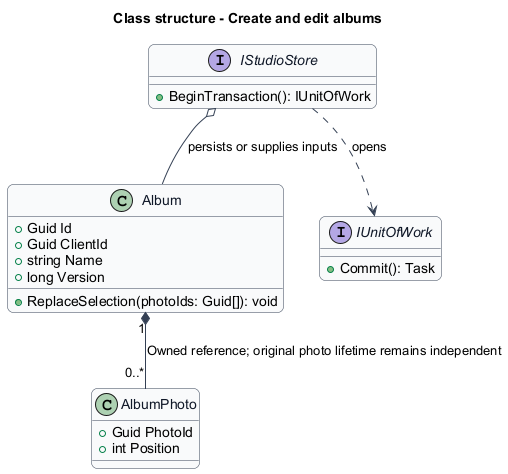

The diagram above was rendered by PlantUML. Its source (embedded in the PNG):
@startuml
skinparam backgroundColor #FFFFFF
skinparam shadowing false
skinparam roundcorner 12
skinparam defaultFontName Arial
skinparam ArrowColor #344054
skinparam rectangle {
  BorderColor #344054
  FontColor #101828
}
skinparam package {
  BorderColor #667085
  FontColor #101828
  BackgroundColor #F9FAFB
}
title Class structure - Create and edit albums
skinparam class {
 BorderColor #344054
 FontColor #101828
 BackgroundColor #F9FAFB
}
class Album {
 +Guid Id
 +Guid ClientId
 +string Name
 +long Version
 +ReplaceSelection(photoIds: Guid[]): void
}
class AlbumPhoto {
 +Guid PhotoId
 +int Position
}
Album "1" *-- "0..*" AlbumPhoto : Owned reference; original photo lifetime remains independent
interface IStudioStore {
 +BeginTransaction(): IUnitOfWork
}
interface IUnitOfWork {
 +Commit(): Task
}
IStudioStore ..> IUnitOfWork : opens
IStudioStore o-- Album : persists or supplies inputs
@enduml